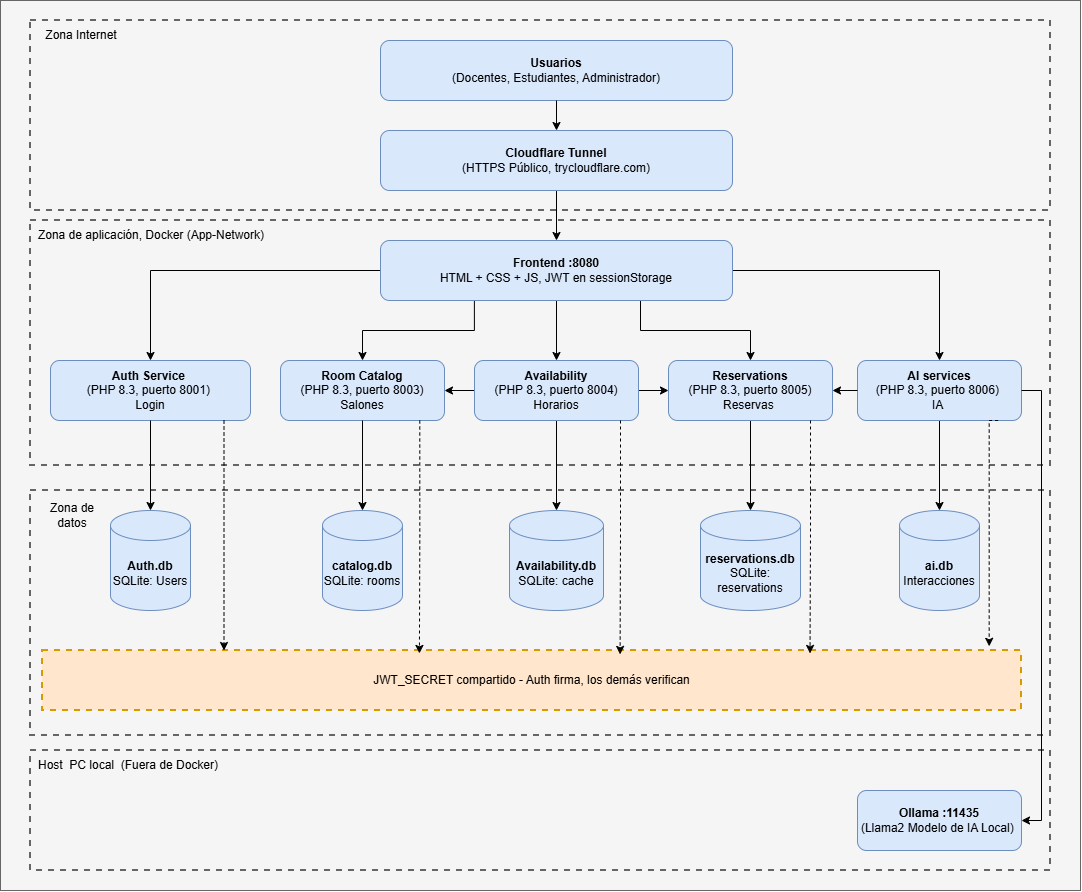

The diagram above was exported from draw.io. Its source (the exported page's mxGraphModel, read from the mxfile embedded in the PNG):
<mxGraphModel dx="2516" dy="2090" grid="1" gridSize="10" guides="1" tooltips="1" connect="1" arrows="1" fold="1" page="1" pageScale="1" pageWidth="827" pageHeight="1169" math="0" shadow="0">
  <root>
    <mxCell id="0" />
    <mxCell id="1" parent="0" />
    <mxCell id="TeMMCD_veo31Ei8Eh1p_-1" parent="1" style="rounded=0;whiteSpace=wrap;html=1;strokeWidth=3;" value="" vertex="1">
      <mxGeometry height="140" width="830" y="450" as="geometry" />
    </mxCell>
    <mxCell id="TeMMCD_veo31Ei8Eh1p_-2" parent="1" style="rounded=0;whiteSpace=wrap;html=1;fillColor=#f5f5f5;fontColor=#333333;strokeColor=#666666;" value="" vertex="1">
      <mxGeometry height="890" width="1080" x="-30" y="-40" as="geometry" />
    </mxCell>
    <mxCell id="TeMMCD_veo31Ei8Eh1p_-3" parent="1" style="rounded=0;whiteSpace=wrap;html=1;dashed=1;fillColor=#f5f5f5;fontColor=#333333;strokeColor=#666666;strokeWidth=2;" value="" vertex="1">
      <mxGeometry height="190" width="1020" y="-20" as="geometry" />
    </mxCell>
    <mxCell id="TeMMCD_veo31Ei8Eh1p_-5" parent="1" style="rounded=1;whiteSpace=wrap;html=1;roundedPerimeter=1;fillColor=#dae8fc;strokeColor=#6c8ebf;" value="&lt;b&gt;Usuarios&lt;br&gt;&lt;/b&gt;(Docentes, Estudiantes, Administrador)" vertex="1">
      <mxGeometry height="60" width="352" x="350" as="geometry" />
    </mxCell>
    <mxCell id="TeMMCD_veo31Ei8Eh1p_-6" parent="1" style="rounded=0;whiteSpace=wrap;html=1;dashed=1;fillColor=#f5f5f5;fontColor=#333333;strokeColor=#666666;strokeWidth=2;" value="" vertex="1">
      <mxGeometry height="245" width="1020" y="180" as="geometry" />
    </mxCell>
    <mxCell id="TeMMCD_veo31Ei8Eh1p_-7" edge="1" parent="1" source="TeMMCD_veo31Ei8Eh1p_-11" style="edgeStyle=orthogonalEdgeStyle;rounded=0;orthogonalLoop=1;jettySize=auto;html=1;defaultLabelBackgroundColor=page;exitX=0;exitY=0.5;exitDx=0;exitDy=0;" target="TeMMCD_veo31Ei8Eh1p_-12">
      <mxGeometry relative="1" as="geometry" />
    </mxCell>
    <mxCell id="TeMMCD_veo31Ei8Eh1p_-8" edge="1" parent="1" source="TeMMCD_veo31Ei8Eh1p_-11" style="edgeStyle=orthogonalEdgeStyle;rounded=0;orthogonalLoop=1;jettySize=auto;html=1;defaultLabelBackgroundColor=page;exitX=0.283;exitY=0.965;exitDx=0;exitDy=0;" target="TeMMCD_veo31Ei8Eh1p_-17" value="">
      <mxGeometry relative="1" x="0.0148" as="geometry" />
    </mxCell>
    <mxCell id="TeMMCD_veo31Ei8Eh1p_-9" edge="1" parent="1" source="TeMMCD_veo31Ei8Eh1p_-11" style="edgeStyle=orthogonalEdgeStyle;rounded=0;orthogonalLoop=1;jettySize=auto;html=1;entryX=0.5;entryY=0;entryDx=0;entryDy=0;defaultLabelBackgroundColor=page;exitX=0.845;exitY=1.046;exitDx=0;exitDy=0;" target="TeMMCD_veo31Ei8Eh1p_-21">
      <mxGeometry relative="1" as="geometry">
        <Array as="points">
          <mxPoint x="526" y="260" />
        </Array>
      </mxGeometry>
    </mxCell>
    <mxCell id="7yzAOhZ7wx65Vym9y83s-7" edge="1" parent="1" source="TeMMCD_veo31Ei8Eh1p_-11" style="edgeStyle=orthogonalEdgeStyle;rounded=0;orthogonalLoop=1;jettySize=auto;html=1;entryX=0.5;entryY=0;entryDx=0;entryDy=0;defaultLabelBackgroundColor=page;labelPadding=0 4;" target="7yzAOhZ7wx65Vym9y83s-6">
      <mxGeometry relative="1" as="geometry" />
    </mxCell>
    <mxCell id="7yzAOhZ7wx65Vym9y83s-8" edge="1" parent="1" source="TeMMCD_veo31Ei8Eh1p_-11" style="edgeStyle=orthogonalEdgeStyle;rounded=0;orthogonalLoop=1;jettySize=auto;html=1;entryX=0.5;entryY=0;entryDx=0;entryDy=0;defaultLabelBackgroundColor=page;labelPadding=0 4;" target="TeMMCD_veo31Ei8Eh1p_-23">
      <mxGeometry relative="1" x="-0.4941" as="geometry">
        <Array as="points">
          <mxPoint x="610" y="290" />
          <mxPoint x="720" y="290" />
        </Array>
      </mxGeometry>
    </mxCell>
    <mxCell id="TeMMCD_veo31Ei8Eh1p_-11" parent="1" style="rounded=1;whiteSpace=wrap;html=1;roundedPerimeter=1;fillColor=#dae8fc;strokeColor=#6c8ebf;" value="&lt;b&gt;Frontend :8080&lt;/b&gt;&lt;br&gt;HTML + CSS + JS, JWT en sessionStorage" vertex="1">
      <mxGeometry height="60" width="352" x="350" y="200" as="geometry" />
    </mxCell>
    <mxCell id="TeMMCD_veo31Ei8Eh1p_-12" parent="1" style="rounded=1;whiteSpace=wrap;html=1;roundedPerimeter=1;fillColor=#dae8fc;strokeColor=#6c8ebf;" value="&lt;b&gt;Auth Service&lt;/b&gt;&amp;nbsp;&lt;br&gt;(PHP 8.3, puerto 8001)&amp;nbsp;&lt;div&gt;Login&lt;/div&gt;" vertex="1">
      <mxGeometry height="60" width="200" x="20" y="320" as="geometry" />
    </mxCell>
    <mxCell id="TeMMCD_veo31Ei8Eh1p_-13" parent="1" style="rounded=0;whiteSpace=wrap;html=1;dashed=1;fillColor=#f5f5f5;fontColor=#333333;strokeColor=#666666;strokeWidth=2;" value="" vertex="1">
      <mxGeometry height="245" width="1020" y="450" as="geometry" />
    </mxCell>
    <mxCell id="TeMMCD_veo31Ei8Eh1p_-14" parent="1" style="shape=cylinder3;whiteSpace=wrap;html=1;boundedLbl=1;backgroundOutline=1;size=15;fillColor=#dae8fc;strokeColor=#6c8ebf;" value="&lt;b&gt;Auth.db&lt;/b&gt;&lt;br&gt;SQLite: Users" vertex="1">
      <mxGeometry height="100" width="80" x="80" y="470" as="geometry" />
    </mxCell>
    <mxCell id="TeMMCD_veo31Ei8Eh1p_-15" edge="1" parent="1" source="TeMMCD_veo31Ei8Eh1p_-12" style="edgeStyle=orthogonalEdgeStyle;rounded=0;orthogonalLoop=1;jettySize=auto;html=1;entryX=0.5;entryY=0;entryDx=0;entryDy=0;entryPerimeter=0;defaultLabelBackgroundColor=page;" target="TeMMCD_veo31Ei8Eh1p_-14">
      <mxGeometry relative="1" as="geometry" />
    </mxCell>
    <mxCell id="TeMMCD_veo31Ei8Eh1p_-17" parent="1" style="whiteSpace=wrap;html=1;fillColor=#dae8fc;strokeColor=#6c8ebf;rounded=1;roundedPerimeter=1;" value="&lt;b&gt;Room Catalog&lt;/b&gt;&lt;br&gt;(PHP 8.3, puerto 8003) Salones" vertex="1">
      <mxGeometry height="60" width="164" x="250" y="320" as="geometry" />
    </mxCell>
    <mxCell id="TeMMCD_veo31Ei8Eh1p_-18" edge="1" parent="1" source="TeMMCD_veo31Ei8Eh1p_-21" style="edgeStyle=orthogonalEdgeStyle;rounded=0;orthogonalLoop=1;jettySize=auto;html=1;entryX=0;entryY=0.5;entryDx=0;entryDy=0;defaultLabelBackgroundColor=page;fillColor=#FFD966;" target="TeMMCD_veo31Ei8Eh1p_-23">
      <mxGeometry relative="1" as="geometry" />
    </mxCell>
    <mxCell id="TeMMCD_veo31Ei8Eh1p_-19" edge="1" parent="1" source="TeMMCD_veo31Ei8Eh1p_-21" style="edgeStyle=orthogonalEdgeStyle;rounded=0;orthogonalLoop=1;jettySize=auto;html=1;entryX=1;entryY=0.5;entryDx=0;entryDy=0;defaultLabelBackgroundColor=page;" target="TeMMCD_veo31Ei8Eh1p_-17">
      <mxGeometry relative="1" as="geometry" />
    </mxCell>
    <mxCell id="TeMMCD_veo31Ei8Eh1p_-20" edge="1" parent="1" source="TeMMCD_veo31Ei8Eh1p_-21" style="edgeStyle=orthogonalEdgeStyle;rounded=0;orthogonalLoop=1;jettySize=auto;html=1;defaultLabelBackgroundColor=page;" target="TeMMCD_veo31Ei8Eh1p_-26">
      <mxGeometry relative="1" as="geometry" />
    </mxCell>
    <mxCell id="TeMMCD_veo31Ei8Eh1p_-21" parent="1" style="whiteSpace=wrap;html=1;fillColor=#dae8fc;strokeColor=#6c8ebf;rounded=1;roundedPerimeter=1;" value="&lt;b&gt;Availability&lt;/b&gt;&lt;br&gt;(PHP 8.3, puerto 8004) Horarios" vertex="1">
      <mxGeometry height="60" width="164" x="444" y="320" as="geometry" />
    </mxCell>
    <mxCell id="TeMMCD_veo31Ei8Eh1p_-22" edge="1" parent="1" source="TeMMCD_veo31Ei8Eh1p_-23" style="edgeStyle=orthogonalEdgeStyle;rounded=0;orthogonalLoop=1;jettySize=auto;html=1;defaultLabelBackgroundColor=page;" target="TeMMCD_veo31Ei8Eh1p_-27">
      <mxGeometry relative="1" as="geometry" />
    </mxCell>
    <mxCell id="TeMMCD_veo31Ei8Eh1p_-23" parent="1" style="whiteSpace=wrap;html=1;fillColor=#dae8fc;strokeColor=#6c8ebf;rounded=1;roundedPerimeter=1;" value="&lt;b&gt;Reservations&lt;/b&gt;&lt;br&gt;(PHP 8.3, puerto 8005) Reservas&amp;nbsp;" vertex="1">
      <mxGeometry height="60" width="164" x="638" y="320" as="geometry" />
    </mxCell>
    <mxCell id="TeMMCD_veo31Ei8Eh1p_-24" parent="1" style="shape=cylinder3;whiteSpace=wrap;html=1;boundedLbl=1;backgroundOutline=1;size=15;fillColor=#dae8fc;strokeColor=#6c8ebf;" value="&lt;b&gt;catalog.db&lt;/b&gt;&lt;br&gt;SQLite: rooms" vertex="1">
      <mxGeometry height="100" width="80" x="292" y="470" as="geometry" />
    </mxCell>
    <mxCell id="TeMMCD_veo31Ei8Eh1p_-25" edge="1" parent="1" source="TeMMCD_veo31Ei8Eh1p_-17" style="edgeStyle=orthogonalEdgeStyle;rounded=0;orthogonalLoop=1;jettySize=auto;html=1;entryX=0.5;entryY=0;entryDx=0;entryDy=0;entryPerimeter=0;defaultLabelBackgroundColor=page;" target="TeMMCD_veo31Ei8Eh1p_-24">
      <mxGeometry relative="1" as="geometry" />
    </mxCell>
    <mxCell id="TeMMCD_veo31Ei8Eh1p_-26" parent="1" style="shape=cylinder3;whiteSpace=wrap;html=1;boundedLbl=1;backgroundOutline=1;size=15;fillColor=#dae8fc;strokeColor=#6c8ebf;" value="&lt;b&gt;Availability.db&lt;/b&gt;&lt;br&gt;SQLite: cache" vertex="1">
      <mxGeometry height="100" width="94" x="479" y="470" as="geometry" />
    </mxCell>
    <mxCell id="TeMMCD_veo31Ei8Eh1p_-27" parent="1" style="shape=cylinder3;whiteSpace=wrap;html=1;boundedLbl=1;backgroundOutline=1;size=15;fillColor=#dae8fc;strokeColor=#6c8ebf;" value="&lt;b&gt;reservations.db&lt;/b&gt;&lt;br&gt;SQLite: reservations" vertex="1">
      <mxGeometry height="100" width="100" x="670" y="470" as="geometry" />
    </mxCell>
    <mxCell id="TeMMCD_veo31Ei8Eh1p_-28" parent="1" style="rounded=0;whiteSpace=wrap;html=1;fillColor=#ffe6cc;strokeColor=#d79b00;dashed=1;strokeWidth=2;" value="JWT_SECRET compartido - Auth firma, los demás verifican" vertex="1">
      <mxGeometry height="60" width="979" x="12" y="610" as="geometry" />
    </mxCell>
    <mxCell id="TeMMCD_veo31Ei8Eh1p_-29" edge="1" parent="1" source="TeMMCD_veo31Ei8Eh1p_-12" style="edgeStyle=orthogonalEdgeStyle;rounded=0;orthogonalLoop=1;jettySize=auto;html=1;defaultLabelBackgroundColor=page;exitX=0.88;exitY=1.017;exitDx=0;exitDy=0;dashed=1;" target="TeMMCD_veo31Ei8Eh1p_-28">
      <mxGeometry relative="1" as="geometry">
        <Array as="points">
          <mxPoint x="193.5" y="550" />
          <mxPoint x="193.5" y="550" />
        </Array>
      </mxGeometry>
    </mxCell>
    <mxCell id="TeMMCD_veo31Ei8Eh1p_-30" edge="1" parent="1" source="TeMMCD_veo31Ei8Eh1p_-17" style="edgeStyle=orthogonalEdgeStyle;rounded=0;orthogonalLoop=1;jettySize=auto;html=1;entryX=0.385;entryY=0.049;entryDx=0;entryDy=0;entryPerimeter=0;defaultLabelBackgroundColor=page;exitX=0.896;exitY=1.067;exitDx=0;exitDy=0;dashed=1;" target="TeMMCD_veo31Ei8Eh1p_-28">
      <mxGeometry relative="1" x="0.3285" as="geometry">
        <mxPoint x="391" y="510" as="sourcePoint" />
        <mxPoint x="390" y="742" as="targetPoint" />
      </mxGeometry>
    </mxCell>
    <mxCell id="TeMMCD_veo31Ei8Eh1p_-31" edge="1" parent="1" style="edgeStyle=orthogonalEdgeStyle;rounded=0;orthogonalLoop=1;jettySize=auto;html=1;entryX=0.59;entryY=0.065;entryDx=0;entryDy=0;entryPerimeter=0;defaultLabelBackgroundColor=page;exitX=0.896;exitY=1.067;exitDx=0;exitDy=0;dashed=1;" target="TeMMCD_veo31Ei8Eh1p_-28">
      <mxGeometry relative="1" x="0.3339" as="geometry">
        <mxPoint x="590" y="380" as="sourcePoint" />
        <mxPoint x="591" y="610" as="targetPoint" />
      </mxGeometry>
    </mxCell>
    <mxCell id="TeMMCD_veo31Ei8Eh1p_-32" edge="1" parent="1" style="edgeStyle=orthogonalEdgeStyle;rounded=0;orthogonalLoop=1;jettySize=auto;html=1;entryX=0.784;entryY=0.049;entryDx=0;entryDy=0;entryPerimeter=0;defaultLabelBackgroundColor=page;exitX=0.896;exitY=1.067;exitDx=0;exitDy=0;dashed=1;" target="TeMMCD_veo31Ei8Eh1p_-28">
      <mxGeometry relative="1" x="0.3665" as="geometry">
        <Array as="points" />
        <mxPoint x="780" y="380" as="sourcePoint" />
        <mxPoint x="781" y="610" as="targetPoint" />
      </mxGeometry>
    </mxCell>
    <mxCell id="TeMMCD_veo31Ei8Eh1p_-33" parent="1" style="text;html=1;whiteSpace=wrap;strokeColor=none;fillColor=none;align=center;verticalAlign=middle;rounded=0;" value="Zona Internet" vertex="1">
      <mxGeometry height="30" width="94" x="4" y="-20" as="geometry" />
    </mxCell>
    <mxCell id="TeMMCD_veo31Ei8Eh1p_-34" parent="1" style="text;html=1;whiteSpace=wrap;strokeColor=none;fillColor=none;align=center;verticalAlign=middle;rounded=0;" value="Zona de aplicación, Docker (App-Network)" vertex="1">
      <mxGeometry height="30" width="234" x="4" y="180" as="geometry" />
    </mxCell>
    <mxCell id="TeMMCD_veo31Ei8Eh1p_-35" parent="1" style="text;html=1;whiteSpace=wrap;strokeColor=none;fillColor=none;align=center;verticalAlign=middle;rounded=0;" value="Zona de datos" vertex="1">
      <mxGeometry height="30" width="60" x="12" y="460" as="geometry" />
    </mxCell>
    <mxCell id="7yzAOhZ7wx65Vym9y83s-5" edge="1" parent="1" source="7yzAOhZ7wx65Vym9y83s-3" style="edgeStyle=orthogonalEdgeStyle;rounded=0;orthogonalLoop=1;jettySize=auto;html=1;defaultLabelBackgroundColor=page;labelPadding=0 4;entryX=0.5;entryY=0;entryDx=0;entryDy=0;" target="TeMMCD_veo31Ei8Eh1p_-11">
      <mxGeometry relative="1" x="0.0196" as="geometry" />
    </mxCell>
    <mxCell id="7yzAOhZ7wx65Vym9y83s-3" parent="1" style="rounded=1;whiteSpace=wrap;html=1;roundedPerimeter=1;fillColor=#dae8fc;strokeColor=#6c8ebf;" value="&lt;b&gt;Cloudflare Tunnel&lt;br&gt;&lt;/b&gt;(HTTPS Público, trycloudflare.com)" vertex="1">
      <mxGeometry height="60" width="352" x="350" y="90" as="geometry" />
    </mxCell>
    <mxCell id="7yzAOhZ7wx65Vym9y83s-4" edge="1" parent="1" source="TeMMCD_veo31Ei8Eh1p_-5" style="edgeStyle=orthogonalEdgeStyle;rounded=0;orthogonalLoop=1;jettySize=auto;html=1;defaultLabelBackgroundColor=page;exitX=0.5;exitY=1;exitDx=0;exitDy=0;entryX=0.5;entryY=0;entryDx=0;entryDy=0;" target="7yzAOhZ7wx65Vym9y83s-3" value="">
      <mxGeometry relative="1" x="0.1892" as="geometry">
        <mxPoint x="410" y="70" as="sourcePoint" />
        <mxPoint x="410" y="130" as="targetPoint" />
      </mxGeometry>
    </mxCell>
    <mxCell id="7yzAOhZ7wx65Vym9y83s-11" edge="1" parent="1" source="7yzAOhZ7wx65Vym9y83s-6" style="edgeStyle=orthogonalEdgeStyle;rounded=0;orthogonalLoop=1;jettySize=auto;html=1;defaultLabelBackgroundColor=page;labelPadding=0 4;" target="7yzAOhZ7wx65Vym9y83s-10">
      <mxGeometry relative="1" as="geometry" />
    </mxCell>
    <mxCell id="7yzAOhZ7wx65Vym9y83s-6" parent="1" style="whiteSpace=wrap;html=1;fillColor=#dae8fc;strokeColor=#6c8ebf;rounded=1;roundedPerimeter=1;" value="&lt;b&gt;AI services&lt;/b&gt;&lt;br&gt;(PHP 8.3, puerto 8006)&amp;nbsp;&lt;div&gt;IA&amp;nbsp;&lt;/div&gt;" vertex="1">
      <mxGeometry height="60" width="164" x="827" y="320" as="geometry" />
    </mxCell>
    <mxCell id="7yzAOhZ7wx65Vym9y83s-9" edge="1" parent="1" source="7yzAOhZ7wx65Vym9y83s-6" style="edgeStyle=orthogonalEdgeStyle;rounded=0;orthogonalLoop=1;jettySize=auto;html=1;entryX=1;entryY=0.5;entryDx=0;entryDy=0;defaultLabelBackgroundColor=page;exitX=0;exitY=0.5;exitDx=0;exitDy=0;" target="TeMMCD_veo31Ei8Eh1p_-23">
      <mxGeometry relative="1" x="-0.4828" as="geometry">
        <mxPoint x="850" y="340" as="sourcePoint" />
        <mxPoint x="820" y="340" as="targetPoint" />
      </mxGeometry>
    </mxCell>
    <mxCell id="7yzAOhZ7wx65Vym9y83s-10" parent="1" style="shape=cylinder3;whiteSpace=wrap;html=1;boundedLbl=1;backgroundOutline=1;size=15;fillColor=#dae8fc;strokeColor=#6c8ebf;" value="&lt;b&gt;ai.db&lt;/b&gt;&lt;br&gt;Interacciones" vertex="1">
      <mxGeometry height="100" width="80" x="869" y="470" as="geometry" />
    </mxCell>
    <mxCell id="7yzAOhZ7wx65Vym9y83s-13" parent="1" style="rounded=0;whiteSpace=wrap;html=1;dashed=1;fillColor=#f5f5f5;fontColor=#333333;strokeColor=#666666;strokeWidth=2;" value="" vertex="1">
      <mxGeometry height="120" width="1020" y="710" as="geometry" />
    </mxCell>
    <mxCell id="7yzAOhZ7wx65Vym9y83s-12" edge="1" parent="1" source="7yzAOhZ7wx65Vym9y83s-6" style="edgeStyle=orthogonalEdgeStyle;rounded=0;orthogonalLoop=1;jettySize=auto;html=1;entryX=0.967;entryY=-0.07;entryDx=0;entryDy=0;entryPerimeter=0;defaultLabelBackgroundColor=page;exitX=0.821;exitY=0.949;exitDx=0;exitDy=0;dashed=1;" target="TeMMCD_veo31Ei8Eh1p_-28">
      <mxGeometry relative="1" x="0.4232" as="geometry">
        <Array as="points">
          <mxPoint x="958.7" y="380" />
        </Array>
        <mxPoint x="960" y="400" as="sourcePoint" />
        <mxPoint x="960" y="630" as="targetPoint" />
      </mxGeometry>
    </mxCell>
    <mxCell id="7yzAOhZ7wx65Vym9y83s-14" parent="1" style="text;html=1;whiteSpace=wrap;strokeColor=none;fillColor=none;align=center;verticalAlign=middle;rounded=0;" value="Host&amp;nbsp; PC local&amp;nbsp; (Fuera de Docker)" vertex="1">
      <mxGeometry height="30" width="188" x="4" y="710" as="geometry" />
    </mxCell>
    <mxCell id="7yzAOhZ7wx65Vym9y83s-15" parent="1" style="whiteSpace=wrap;html=1;fillColor=#dae8fc;strokeColor=#6c8ebf;rounded=1;roundedPerimeter=1;" value="&lt;b&gt;Ollama :11435&lt;/b&gt;&lt;br&gt;(Llama2 Modelo de IA Local)&lt;span style=&quot;background-color: transparent; color: light-dark(#000000, var(--ge-light-color, #ffffff));&quot;&gt;&amp;nbsp;&lt;/span&gt;" vertex="1">
      <mxGeometry height="60" width="164" x="827" y="750" as="geometry" />
    </mxCell>
    <mxCell id="7yzAOhZ7wx65Vym9y83s-18" edge="1" parent="1" source="7yzAOhZ7wx65Vym9y83s-6" style="edgeStyle=orthogonalEdgeStyle;rounded=0;orthogonalLoop=1;jettySize=auto;html=1;defaultLabelBackgroundColor=page;labelPadding=0 4;exitX=1;exitY=0.5;exitDx=0;exitDy=0;entryX=1;entryY=0.5;entryDx=0;entryDy=0;" target="7yzAOhZ7wx65Vym9y83s-15">
      <mxGeometry relative="1" x="0.6907" as="geometry">
        <mxPoint x="900" y="420" as="sourcePoint" />
        <mxPoint x="900" y="510" as="targetPoint" />
      </mxGeometry>
    </mxCell>
  </root>
</mxGraphModel>